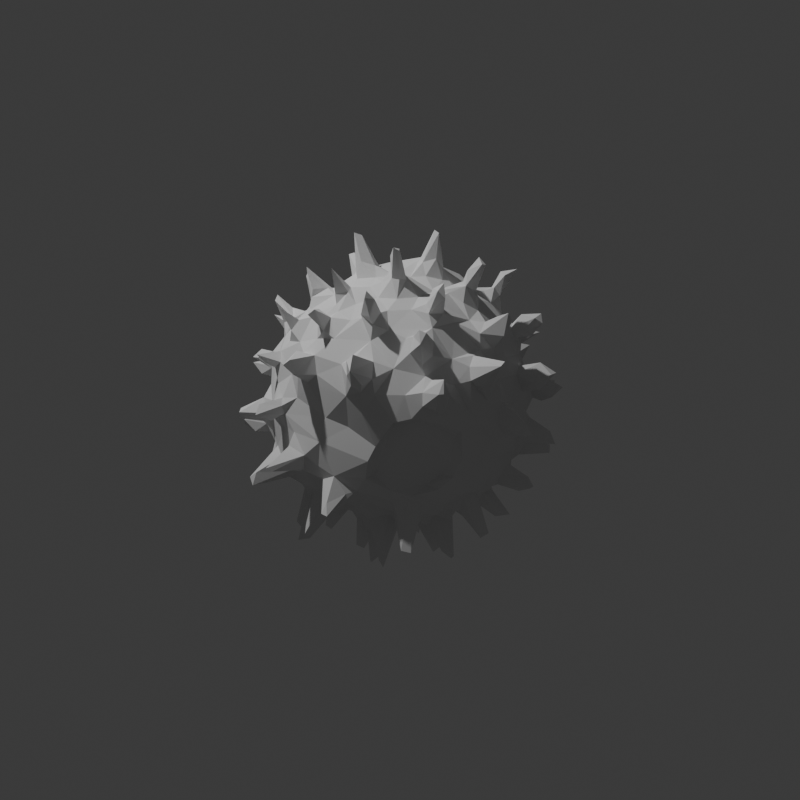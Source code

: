 # Source: finalBlenderSkript.blend  (saved by Blender 4.4.32; exported with 4.5.12 LTS)
import bpy
from mathutils import Matrix  # noqa: F401  (used for matrix-valued properties, if any)

bpy.ops.wm.read_factory_settings(use_empty=True)
scene = bpy.context.scene
scene.name = 'Scene'

# ---- collections
col_collection = bpy.data.collections.new('Collection'); scene.collection.children.link(col_collection)

# ---- world
world_world = bpy.data.worlds.new('World'); scene.world = world_world
world_world.use_nodes = True; world_world.node_tree.nodes.clear()
_N = world_world.node_tree.nodes; _L = world_world.node_tree.links
n0 = _N.new('ShaderNodeOutputWorld'); n0.name = 'World Output'; n0.location = (300, 300)
n1 = _N.new('ShaderNodeBackground'); n1.name = 'Background'; n1.location = (10, 300)
n1.inputs[0].default_value = (0.05088, 0.05088, 0.05088, 1.0)
_L.new(n1.outputs[0], n0.inputs[0])
n0.is_active_output = True
world_world.color = (0.05088, 0.05088, 0.05088)
world_world.sun_shadow_jitter_overblur = 0.0

# ---- cameras
cam_camera = bpy.data.cameras.new('Camera')
cam_camera.clip_end = 100.0
cam_camera.ortho_scale = 7.314

# ---- lights
light_light = bpy.data.lights.new('Light', 'POINT')
light_light.energy = 1000.0
light_light.shadow_soft_size = 0.1

# ---- meshes
me_21602_common_fleabane_pulicaria_dysenterica_pollen_grain_001 = bpy.data.meshes.new('21602_Common_fleabane_Pulicaria_dysenterica_pollen_grain.001')
me_21602_common_fleabane_pulicaria_dysenterica_pollen_grain_001.from_pydata([(2.965, 0.3904, -14.29), (2.581, -0.1716, -14.42), (2.097, 0.7709, -13.65), (1.545, 0.07486, -13.41), (1.543, -5.13, -13.79), (1.703, -4.347, -13.79), (2.137, -5.21, -13.55), (-2.739, 3.122, -13.35), (-3.496, 3.992, -13.72), (-3.05, 4.373, -13.83), (-3.916, -1.187, -14.03), (-4.475, -1.396, -13.52), (-4.369, -0.627, -13.5), (-3.442, -0.6139, -13.25), (3.761, 4.057, -13.11), (3.668, 5.071, -14.1), (4.036, 5.027, -13.5), (2.907, -0.5424, -11.57), (-2.174, 3.891, -12.78), (0.7037, 0.3446, -11.42), (2.76, 1.052, -11.06), (0.9766, -0.8559, -11.18), (-3.079, 0.1691, -10.95), (1.971, -1.192, -11.16), (-4.692, -7.097, -12.59), (-4.933, -5.661, -9.97), (-4.891, -6.556, -12.99), (-4.374, -1.072, -10.7), (-3.955, -5.925, -12.26), (-3.166, 3.98, -10.47), (3.423, 8.299, -12.3), (2.86, 7.839, -12.47), (2.67, 8.604, -12.49), (1.338, 1.279, -11.0), (-3.039, -1.979, -11.27), (2.454, -3.075, -10.51), (2.06, 2.796, -10.64), (-1.962, -0.9232, -11.06), (1.809, 4.152, -10.59), (2.23, 4.921, -10.05), (-0.03378, -3.695, -10.72), (-3.296, 1.957, -10.75), (1.676, 6.957, -10.28), (8.097, -2.759, -11.94), (7.808, -1.974, -12.25), (8.761, -2.393, -12.42), (2.348, -4.549, -11.0), (-1.377, 3.039, -11.0), (3.15, -9.31, -12.48), (3.715, -9.408, -12.09), (3.342, -9.794, -11.55), (-4.211, -5.259, -11.79), (-3.946, -1.849, -10.68), (4.213, 2.959, -10.2), (2.699, -9.347, -11.88), (-3.755, 3.172, -10.28), (-4.003, -0.05182, -10.75), (3.038, -7.664, -11.15), (-1.628, 4.013, -10.02), (0.9691, -2.719, -10.8), (-1.692, 1.983, -10.88), (7.436, -6.664, -11.3), (6.77, -6.473, -11.35), (7.163, -6.008, -11.86), (-3.735, 8.604, -11.57), (-4.085, 7.836, -11.56), (-4.459, 8.712, -11.19), (3.219, 5.027, -9.678), (2.491, 8.135, -7.899), (7.679, -6.136, -11.19), (-2.461, -5.401, -10.28), (4.371, 4.168, -10.04), (9.303, 1.369, -10.58), (9.21, 1.909, -11.8), (9.602, 2.031, -11.3), (0.2877, -4.726, -10.3), (-4.37, -4.267, -9.892), (3.25, 6.281, -9.25), (1.923, -5.19, -9.935), (1.725, -7.632, -10.16), (6.543, -2.995, -10.06), (3.668, -0.4069, -10.11), (-3.925, -6.574, -9.753), (6.762, -4.63, -8.878), (3.518, -6.575, -9.347), (2.804, 1.646, -10.14), (-2.806, -6.386, -9.685), (7.574, 0.6858, -9.17), (-4.522, 6.593, -8.242), (3.438, 7.594, -9.464), (-5.33, 0.3017, -9.746), (-7.599, -0.2772, -11.47), (-8.001, -0.1617, -11.34), (7.655, -1.242, -9.046), (6.77, 1.288, -9.401), (1.561, -8.244, -9.019), (-0.276, 1.281, -10.35), (2.815, 2.145, -10.3), (6.06, -1.917, -10.38), (2.936, -8.954, -9.451), (6.409, -0.6625, -9.253), (1.134, -1.809, -10.46), (-0.8202, -0.07599, -10.47), (-6.859, 0.6082, -9.13), (-2.683, -2.759, -10.16), (1.482, 6.092, -9.476), (4.838, -5.347, -9.489), (5.591, -4.828, -9.754), (2.519, -1.761, -10.06), (3.76, -8.232, -9.539), (1.412, 7.697, -9.69), (-2.596, 7.588, -8.198), (-2.981, 6.049, -9.552), (-7.935, 3.391, -10.45), (-8.496, 2.725, -10.31), (-9.392, 3.475, -10.33), (3.458, -3.682, -9.724), (-2.966, -4.204, -10.2), (-0.9389, -2.234, -10.36), (-4.218, 5.802, -8.658), (0.1621, 3.223, -10.07), (1.406, 8.117, -7.984), (-5.349, -0.7139, -9.891), (-3.622, 1.123, -10.06), (-2.503, 7.089, -9.29), (4.819, -6.371, -8.935), (8.695, 1.827, -7.677), (-1.464, -4.33, -10.01), (-2.94, 4.565, -9.446), (-7.088, 1.981, -9.425), (-4.998, -4.758, -9.284), (-6.173, -1.452, -9.427), (5.01, -2.473, -9.694), (-5.366, -2.223, -9.227), (7.291, 2.546, -9.433), (8.075, 2.824, -8.238), (5.784, -4.164, -9.299), (-3.866, -3.058, -9.72), (7.047, -5.727, -8.118), (1.315, -6.483, -9.57), (1.224, 5.218, -9.415), (4.171, 1.329, -9.516), (7.618, -2.959, -8.524), (-4.737, 2.749, -9.324), (1.866, -5.768, -9.384), (-5.099, 1.821, -9.264), (-1.465, -6.539, -9.31), (-7.149, -0.9147, -8.755), (5.015, -0.796, -9.602), (6.291, -3.605, -9.057), (-7.798, 2.181, -8.407), (0.2261, -7.105, -9.194), (-6.246, 2.991, -9.215), (0.3195, 7.523, -8.769), (-3.679, 7.638, -7.778), (5.374, 2.983, -9.081), (7.839, -1.295, -7.977), (9.209, 6.63, -9.586), (9.509, 7.284, -9.327), (9.763, 6.682, -9.158), (-6.839, 1.213, -8.731), (3.285, 5.583, -8.964), (-1.409, 6.597, -9.02), (-4.478, -6.193, -8.763), (-10.49, -3.941, -9.514), (-9.046, -3.931, -9.424), (-10.21, -4.415, -9.021), (2.4, -8.72, -8.082), (5.221, 4.591, -8.593), (6.316, -6.727, -7.95), (4.526, -7.152, -8.588), (-6.47, 3.846, -8.23), (7.007, -0.1232, -8.732), (-5.82, -3.995, -8.636), (3.885, 7.367, -8.231), (0.4334, -7.906, -8.673), (8.995, 5.955, -9.454), (8.168, 0.4122, -8.034), (-7.879, -2.509, -8.315), (-7.804, 3.142, -8.135), (4.046, -8.463, -8.07), (9.381, 6.855, -8.306), (-1.596, -7.24, -8.494), (-8.527, -2.491, -7.498), (-7.101, -2.751, -8.6), (-3.292, -7.719, -7.643), (6.713, 4.205, -8.281), (-7.245, -3.816, -8.303), (-7.585, -4.428, -7.267), (7.614, 6.582, -7.639), (0.773, -7.814, -7.952), (-7.238, 3.952, -7.625), (-0.8795, 8.615, -7.694), (8.107, 4.42, -7.861), (6.82, 5.191, -8.362), (-8.647, -3.585, -7.088), (-4.707, -6.898, -7.523), (3.973, 7.632, -7.432), (8.915, 4.686, -6.499), (6.838, 6.846, -7.415), (8.141, -2.946, -7.516), (-5.348, 5.729, -7.76), (5.998, -7.787, -6.939), (-8.339, -0.4304, -7.178), (8.033, -4.617, -7.036), (-8.063, 1.928, -7.324), (8.228, 3.45, -7.389), (2.474, -8.38, -6.906), (0.2576, 8.791, -7.351), (-8.328, 7.0, -7.893), (-8.829, 8.033, -7.627), (-6.448, 6.278, -7.264), (-2.417, -7.015, -7.131), (-9.319, 7.805, -7.481), (-7.453, 5.184, -7.367), (-4.356, -8.649, -6.71), (-9.191, 0.5258, -7.273), (-11.79, 0.8858, -7.55), (-11.14, 1.37, -7.533), (-11.69, 1.181, -7.056), (6.41, -8.43, -5.936), (8.496, 6.183, -6.181), (-5.098, 7.298, -6.695), (3.564, -9.76, -6.192), (9.861, -0.6827, -6.521), (0.9276, 7.957, -6.972), (6.427, 8.013, -6.298), (12.03, -5.276, -6.855), (11.41, -4.557, -7.476), (12.16, -4.703, -6.915), (-3.673, -8.176, -6.392), (7.543, -6.433, -6.919), (-9.607, -0.2636, -6.495), (-6.662, 6.993, -6.276), (-9.008, 1.762, -6.63), (8.971, -4.036, -6.864), (9.5, -4.976, -6.624), (4.778, -9.363, -6.065), (-9.119, -2.247, -6.082), (9.789, -3.29, -6.53), (-8.962, 7.549, -6.653), (-8.365, 3.963, -5.962), (9.88, 1.534, -6.033), (-6.774, -6.36, -5.936), (7.809, -7.505, -6.815), (9.019, -8.453, -7.074), (7.435, -8.477, -6.276), (-5.788, -7.097, -5.914), (9.857, -9.683, -6.887), (-8.662, -3.292, -6.029), (-8.181, 5.767, -5.955), (5.435, 7.399, -6.095), (-0.7503, 9.58, -6.287), (8.639, -6.02, -5.663), (9.015, -7.63, -6.058), (9.972, -9.659, -6.059), (10.65, -1.209, -6.354), (13.43, -0.6397, -7.286), (-0.03815, 8.48, -6.164), (9.983, -2.244, -5.831), (3.023, -9.057, -5.912), (13.16, -0.4226, -6.154), (13.55, -1.032, -6.566), (10.49, 0.394, -6.036), (10.28, 3.543, -5.785), (9.568, -5.351, -5.093), (-3.451, 8.856, -5.19), (-10.22, 0.3425, -5.304), (-9.851, 1.643, -5.564), (-9.974, -0.8484, -5.372), (-4.311, -9.035, -5.361), (-6.116, -8.35, -5.172), (9.372, 4.865, -5.41), (-5.489, 8.292, -4.883), (10.36, -3.202, -5.465), (-4.571, -9.259, -5.588), (-7.406, 6.96, -5.532), (8.614, -7.04, -5.191), (-0.4076, 9.862, -5.156), (10.63, -1.952, -5.074), (13.11, 4.174, -5.805), (10.7, 2.425, -5.56), (11.15, 0.4091, -4.821), (-10.33, -2.278, -5.462), (-9.784, 2.731, -4.678), (11.17, -0.6459, -3.898), (6.506, 8.644, -4.881), (13.69, 4.15, -5.521), (-9.116, -3.569, -4.878), (7.567, -8.267, -4.732), (10.6, -4.392, -4.914), (11.02, 1.716, -4.218), (2.791, -10.77, -4.183), (10.41, 4.295, -4.511), (11.09, -1.409, -4.392), (-9.466, 4.935, -4.848), (-8.71, 5.003, -5.094), (2.432, -10.28, -4.147), (-0.8775, 10.9, -4.727), (-5.623, -10.04, -4.213), (-10.26, 3.656, -4.619), (-10.49, -1.42, -3.712), (11.42, 2.475, -4.324), (-3.391, 11.2, -3.028), (9.566, 5.764, -3.364), (8.148, -7.672, -4.427), (-7.565, 7.074, -4.362), (11.41, 3.341, -3.739), (-8.326, -6.396, -4.421), (10.27, -4.425, -3.671), (-12.41, 5.351, -4.739), (-10.25, -2.897, -4.181), (-2.019, -11.11, -2.782), (2.862, 11.09, -1.551), (-10.31, -3.874, -4.147), (-12.75, -5.66, -4.451), (-12.26, -4.773, -4.459), (-9.943, -4.529, -4.111), (5.735, -9.137, -2.424), (-4.617, -10.97, -3.516), (-4.048, -9.997, -3.453), (-9.701, 5.475, -3.851), (-12.22, 5.729, -4.015), (-8.94, 6.344, -2.834), (5.493, 8.734, -3.692), (6.004, 9.092, -3.679), (-10.56, 0.6659, -3.831), (-10.64, 3.592, -3.173), (7.734, -7.995, -3.591), (3.972, -10.22, -3.123), (9.988, -5.651, -2.851), (-10.13, -5.413, -3.093), (-12.31, 5.123, -3.687), (-0.1706, 11.1, -2.859), (-7.66, -8.674, -3.573), (7.723, 7.475, -2.125), (-7.349, 8.322, -3.543), (-9.874, 5.236, -2.582), (-12.44, -5.2, -3.147), (-10.51, 2.291, -3.081), (0.6325, -10.79, -2.456), (10.96, -2.384, -2.778), (-8.01, 7.741, -3.611), (-4.449, 10.86, -2.924), (-11.14, -0.2835, -3.132), (-11.24, 1.224, -2.784), (-11.21, -3.663, -3.366), (-6.575, -9.902, -2.859), (-10.13, 10.09, -3.712), (11.32, 1.94, -2.116), (-10.16, 9.254, -3.335), (-7.074, 8.933, -2.523), (-9.216, -6.298, -2.795), (10.92, 3.146, -2.601), (-8.965, 7.741, -2.728), (-11.53, 0.6999, -3.536), (-0.1902, 12.18, -2.449), (-13.43, 1.044, -3.597), (-10.53, 4.792, -2.704), (-3.332, -11.6, -3.031), (-8.128, -9.224, -3.234), (-7.563, -10.04, -2.797), (-9.891, -11.29, -3.903), (2.256, -11.36, -2.681), (-9.824, -11.72, -3.441), (-9.917, -10.89, -2.482), (10.88, -4.996, -2.091), (-13.54, 0.7165, -2.704), (-13.39, 1.216, -2.72), (-9.923, 9.574, -2.614), (-2.98, -12.21, -1.909), (-7.894, 8.977, -1.677), (-8.715, -8.538, -1.99), (-4.36, 11.7, -2.92), (-5.7, 13.88, -2.791), (-5.057, 13.92, -2.824), (-11.69, -0.3965, -1.82), (-11.01, -3.746, -2.19), (0.5801, -11.9, -2.314), (4.752, 9.848, -1.846), (11.49, -0.8363, -1.451), (11.56, -6.282, -2.826), (-7.133, -10.06, -1.474), (-3.488, 11.88, -1.762), (12.22, -7.455, -2.182), (-5.074, 10.58, -2.634), (-8.78, -10.42, -1.327), (-10.64, -4.712, -1.764), (-5.167, 13.77, -1.835), (10.97, -4.28, -1.132), (12.4, -7.115, -1.77), (9.311, -6.706, -1.697), (-11.37, 0.9953, -1.374), (1.426, 12.22, -1.914), (5.19, 10.82, -1.733), (7.575, -8.209, -0.8741), (-11.22, -1.234, -1.093), (10.03, -6.374, -1.342), (-8.867, -7.935, -0.6324), (-11.08, -2.909, -0.5808), (9.185, 6.192, -1.375), (7.156, 9.139, -1.146), (11.48, 2.297, -1.087), (4.117, -11.11, -0.3796), (-8.72, 8.161, -1.43), (-5.467, 10.88, -1.288), (11.53, -3.098, -1.174), (-1.486, -12.48, -1.701), (-1.055, 12.19, -1.076), (-9.136, 6.851, -0.972), (2.813, -11.89, -0.143), (11.98, -2.232, -1.803), (-10.32, 4.221, -0.4243), (-2.454, -13.48, -1.988), (-0.5192, -12.33, -0.6373), (1.904, 12.67, -1.148), (-2.313, -15.59, -1.154), (-3.033, -14.61, -1.114), (14.02, -2.802, -1.027), (13.84, -3.378, -1.566), (12.14, -1.796, -1.093), (11.05, -5.342, -1.08), (11.78, 1.263, -1.411), (3.924, 11.53, -1.416), (-5.061, 11.23, -0.3278), (6.349, -9.423, -0.4365), (-3.373, -12.38, -0.5409), (12.59, 1.917, -1.685), (14.12, 2.635, -1.186), (13.55, 1.847, -1.223), (-10.12, -5.588, -0.7372), (-6.881, 9.607, -0.0825), (-8.088, -9.383, -0.6943), (-5.654, 10.5, -0.2105), (10.38, -5.947, -0.6092), (-11.22, -0.06498, 0.1597), (-2.61, 12.0, 0.01805), (-4.089, 11.76, -0.1217), (-1.365, -13.0, -0.506), (-4.229, -11.49, -0.3003), (8.288, 8.433, 0.3944), (13.74, -3.283, -0.6686), (3.331, 12.35, -0.4423), (-6.445, -10.32, -0.009741), (11.97, 0.8904, -0.006794), (11.78, 2.49, -0.4146), (13.67, 2.217, -0.3041), (11.68, -0.699, 0.0353), (1.212, 12.87, 0.4559), (-9.45, -7.469, -0.05433), (10.76, 3.487, 0.2616), (-11.09, 2.942, 0.1992), (-2.252, -15.7, -0.3633), (4.433, 11.4, 0.4476), (2.87, 13.77, -0.6965), (1.807, 13.32, -0.7252), (-5.083, -11.33, 1.452), (11.73, -3.17, -0.3196), (-2.876, -14.55, 0.01824), (3.054, 15.66, 0.5301), (9.182, -6.667, 0.754), (6.538, 10.18, 0.4879), (11.91, -2.385, 0.2814), (11.63, 2.203, 0.2615), (7.477, 9.664, 0.6785), (-11.67, -2.058, 0.01979), (3.338, 15.31, 0.4969), (2.179, 14.83, 0.6122), (-12.12, -2.895, -0.05452), (-13.4, -2.679, -0.1424), (-1.943, -12.35, 0.5146), (-10.39, -6.372, 0.7396), (-9.96, 6.573, 0.2467), (-0.8463, 12.47, 1.609), (11.06, -3.036, 1.451), (4.075, -11.67, 0.473), (3.404, 12.49, 0.6456), (-9.46, 7.053, 1.248), (4.322, -12.9, 0.2291), (3.602, -13.26, 0.06621), (-11.03, -7.65, 0.08366), (2.798, -12.42, 0.567), (-6.263, -11.0, 0.8508), (7.67, -8.524, 1.532), (6.237, -9.919, 1.256), (-10.54, -4.555, 2.118), (-10.49, 4.667, 1.22), (-1.354, -12.12, 1.076), (10.35, 5.154, 1.493), (-13.79, -3.392, 0.5813), (4.428, -14.48, 0.7188), (-11.38, -3.339, 1.189), (-13.9, -2.71, 0.7846), (-11.72, -1.821, 1.229), (-9.192, -7.719, 1.232), (-4.127, 11.09, 1.794), (-10.73, 6.784, -0.04327), (-11.25, 7.646, 0.2747), (-7.929, 8.612, 0.9982), (-12.33, 7.724, 1.145), (-6.915, 10.12, 0.7647), (0.4314, 12.1, 1.269), (1.102, -11.91, 1.752), (2.659, -12.1, 1.668), (-12.01, -8.785, 1.144), (-6.55, -10.76, 1.43), (-12.62, 2.925, 0.3882), (-11.09, 3.598, 1.092), (11.46, 0.4314, 1.453), (-1.555, 12.88, 1.106), (-3.486, -11.43, 1.206), (-11.61, 2.189, 1.295), (-10.34, 5.718, 1.34), (10.93, 2.563, 2.226), (-11.17, 1.232, 2.131), (5.014, -10.63, 2.104), (-13.71, 3.433, 1.04), (-2.754, 12.44, 1.472), (-11.86, 8.023, 1.294), (4.008, -14.71, 1.358), (-7.671, 9.407, 1.751), (3.066, 15.7, 1.655), (4.255, -11.53, 1.465), (5.088, 10.65, 2.569), (4.532, -14.54, 1.596), (-7.128, -9.455, 1.74), (8.293, 9.582, 1.212), (6.916, 10.65, 1.749), (7.976, 11.08, 1.22), (10.95, 4.303, 2.537), (-8.02, 11.03, 0.894), (-14.12, 3.471, 1.807), (-10.1, -6.386, 2.075), (-2.333, 13.57, 1.436), (-11.39, -2.624, 2.041), (9.942, 6.081, 2.134), (-7.195, 11.15, 1.458), (8.512, 9.222, 1.992), (-11.06, -7.664, 2.197), (-6.248, 10.23, 2.196), (-0.7721, -12.53, 1.519), (1.693, 12.61, 1.349), (9.525, 12.55, 2.262), (2.803, 11.75, 1.962), (-8.397, 12.31, 2.15), (-6.7, -12.89, 2.031), (-11.11, 3.509, 1.985), (-11.2, -1.416, 2.627), (-10.83, -8.242, 1.977), (-11.36, 2.462, 2.274), (9.846, -5.443, 3.624), (9.771, -6.346, 3.112), (2.438, 12.23, 1.658), (7.437, -9.394, 2.309), (11.02, -1.807, 2.928), (-2.097, 15.22, 2.723), (-9.455, 6.024, 3.029), (-9.386, -7.437, 2.285), (-9.055, 11.99, 2.325), (-3.945, -10.97, 3.175), (-11.12, 7.077, 1.922), (-2.79, 11.88, 3.096), (10.75, -3.814, 2.84), (7.203, -10.66, 1.58), (6.083, -10.38, 2.333), (3.162, -11.59, 2.413), (-9.729, 6.478, 2.264), (8.457, 7.842, 2.954), (-0.8682, 12.24, 2.743), (8.273, -11.84, 1.992), (-1.858, -12.12, 2.602), (-5.195, -11.14, 2.952), (-7.266, -12.82, 2.992), (12.2, 5.323, 2.58), (12.07, 6.505, 2.092), (-6.652, -13.27, 3.196), (-2.48, 15.15, 3.096), (7.837, -11.89, 2.517), (0.1294, -12.23, 2.802), (11.38, 0.8245, 3.288), (12.89, 6.329, 2.874), (0.358, 11.57, 3.366), (9.293, -7.172, 2.124), (8.381, -7.708, 3.371), (-0.9906, -14.17, 2.457), (-6.291, -10.48, 2.954), (11.66, 0.1713, 2.845), (6.609, 10.17, 3.103), (-8.028, -8.314, 2.998), (-7.31, 9.161, 2.86), (-10.28, -4.503, 3.535), (-7.918, 11.37, 3.187), (-6.655, 9.91, 2.925), (-5.265, 10.09, 3.648), (7.887, 9.047, 3.382), (10.52, -7.794, 2.446), (10.12, -8.344, 3.01), (-11.32, -0.7679, 3.864), (-0.731, -14.75, 3.923), (7.604, -10.75, 3.154), (-6.381, -9.769, 3.565), (3.126, 11.88, 2.878), (3.959, 11.3, 3.793), (9.238, 11.08, 3.168), (-10.9, 0.9056, 3.35), (7.14, -9.244, 3.396), (-10.12, 4.013, 3.753), (10.07, 5.927, 3.711), (-9.603, -5.986, 3.422), (8.863, 11.47, 3.61), (0.9531, -11.32, 4.474), (11.13, -8.543, 3.521), (6.186, -9.897, 3.406), (3.251, -10.97, 3.611), (12.42, 6.589, 3.28), (-7.621, 8.329, 3.911), (8.946, -7.4, 3.743), (11.24, 0.4541, 4.255), (-1.279, -14.6, 3.815), (12.46, -0.06431, 3.219), (13.4, 0.4851, 3.91), (10.57, -4.424, 3.176), (4.273, -9.84, 5.506), (10.58, 4.55, 4.014), (2.228, 11.9, 3.576), (-1.444, 11.78, 3.666), (-6.38, -11.72, 3.503), (10.27, 2.694, 4.936), (-8.113, -6.73, 5.746), (-3.286, -10.66, 4.27), (12.26, -4.623, 3.873), (-1.604, -11.98, 3.782), (-1.819, -11.2, 4.468), (11.13, -0.5197, 4.008), (-2.376, 11.19, 4.187), (11.47, 5.463, 4.068), (-11.33, 0.3124, 4.088), (10.78, -3.395, 4.358), (12.05, -3.928, 3.802), (4.109, 13.64, 4.398), (-0.4692, -11.62, 4.175), (9.401, -6.543, 3.875), (-3.638, 11.1, 4.345), (6.385, 9.007, 4.816), (-12.58, -0.03629, 3.739), (-10.8, -0.8622, 4.713), (-8.672, 6.3, 4.522), (10.45, -4.44, 4.272), (-7.851, -8.515, 4.123), (-7.201, -9.721, 4.183), (6.403, -9.097, 4.563), (3.932, 10.44, 5.012), (-1.065, -13.12, 4.314), (8.745, -6.238, 5.08), (1.923, 11.4, 4.785), (-5.311, -9.519, 5.152), (-9.627, -5.996, 4.796), (8.636, 6.618, 5.067), (-10.43, -5.316, 4.545), (11.61, -4.121, 4.591), (10.61, 1.009, 5.074), (-9.669, 1.812, 5.348), (-7.755, -8.233, 4.989), (3.626, 13.7, 5.275), (3.12, -11.11, 5.066), (-10.99, -0.2637, 4.763), (-12.24, -0.7782, 5.024), (-8.413, -10.27, 4.98), (-13.44, -0.0002899, 5.211), (9.606, 5.255, 5.114), (-9.855, -2.834, 5.898), (-10.12, 4.237, 5.11), (5.024, 9.531, 5.669), (-7.994, 7.956, 5.429), (-4.731, 9.455, 5.902), (-7.291, 8.583, 5.455), (1.684, 10.63, 5.893), (-9.917, 3.665, 5.69), (-6.836, 8.364, 6.209), (-4.244, 10.7, 5.707), (-11.0, -5.801, 4.729), (-3.569, -10.39, 5.49), (9.856, -2.998, 5.644), (3.587, 11.1, 5.12), (4.075, 13.35, 5.506), (1.882, -11.39, 5.285), (-8.15, -10.62, 5.581), (-0.635, 10.2, 6.42), (-11.7, -0.2609, 5.505), (-2.435, 11.02, 5.497), (-3.894, 12.4, 5.25), (-9.472, -5.856, 5.5), (-4.522, 12.67, 6.433), (-2.73, -11.18, 5.467), (10.07, -1.833, 5.731), (6.665, -8.302, 5.969), (-6.592, -9.385, 5.371), (-9.504, -4.824, 5.958), (3.045, -12.78, 5.676), (-11.71, -6.457, 5.896), (-8.193, 6.038, 6.374), (5.648, -9.234, 5.589), (2.446, 11.0, 5.457), (-8.246, -10.16, 6.056), (6.427, -9.353, 5.825), (6.711, 8.0, 6.733), (-10.48, -5.313, 5.841), (-4.234, -9.133, 6.74), (-1.774, -10.98, 6.064), (9.367, 6.123, 5.751), (-9.549, 4.32, 6.0), (6.307, 9.278, 6.117), (-8.86, 0.5672, 6.779), (-10.99, 4.818, 5.938), (-8.447, 8.949, 5.517), (10.77, 1.88, 5.952), (-11.93, 4.398, 6.166), (-9.56, -1.575, 6.791), (9.494, 5.122, 6.447), (-0.08321, -10.17, 6.604), (3.494, -13.26, 6.68), (1.683, -10.7, 6.179), (8.643, 5.878, 6.84), (-3.974, 13.03, 7.082), (9.123, 4.046, 6.632), (-10.3, -5.849, 6.118), (2.892, -10.45, 6.35), (-8.959, 9.94, 6.563), (-3.356, -10.38, 6.435), (7.34, 7.02, 6.583), (6.947, 8.281, 6.948), (8.674, -3.77, 7.005), (-7.226, -8.57, 5.674), (-10.7, 3.848, 6.357), (-6.586, -7.72, 6.794), (8.771, -6.066, 6.415), (10.13, 1.163, 6.778), (7.976, -6.558, 6.156), (-8.717, 8.517, 7.182), (-8.287, 9.803, 6.998), (-2.028, 9.903, 6.651), (2.709, -13.26, 6.857), (9.239, 2.947, 7.067), (10.2, 2.3, 6.815), (9.926, -2.771, 6.911), (-8.872, -4.231, 7.118), (-3.443, 10.3, 6.371), (10.88, 6.584, 6.946), (-8.666, 1.806, 6.472), (7.089, -9.755, 6.869), (-10.18, 4.365, 6.555), (-7.471, 7.383, 6.658), (-3.932, 11.18, 6.914), (4.786, 8.628, 7.317), (5.482, 8.993, 7.135), (3.032, -9.566, 6.927), (-3.128, -12.8, 7.002), (5.58, -8.905, 6.459), (9.289, -3.249, 7.002), (8.551, -0.8513, 7.804), (-7.764, 3.155, 7.916), (6.934, -6.529, 7.113), (0.6436, 10.57, 7.066), (-2.887, 10.96, 6.438), (-3.293, 8.997, 7.55), (10.33, 6.628, 7.392), (6.841, 9.964, 6.665), (-7.649, 4.754, 7.73), (2.888, 9.165, 7.411), (2.841, -11.9, 7.273), (1.891, 10.37, 7.051), (-7.816, 0.8619, 6.713), (-7.772, 2.027, 6.773), (-6.322, 7.696, 7.033), (-4.666, -8.204, 7.798), (9.52, -1.391, 7.19), (5.975, -8.469, 6.703), (-2.104, -10.3, 7.089), (5.122, -8.252, 7.37), (11.83, 2.026, 7.801), (-2.241, -11.91, 7.081), (10.71, 6.155, 7.449), (6.575, 10.33, 8.053), (8.307, -6.453, 7.138), (-8.634, -0.9603, 7.917), (-9.396, -3.8, 8.122), (-9.731, -2.574, 7.831), (-7.624, 8.661, 7.379), (7.907, 5.565, 7.359), (-7.078, 6.168, 7.671), (-8.999, 9.651, 7.42), (9.607, 5.619, 7.534), (-6.618, -6.032, 8.134), (-6.488, 1.776, 8.073), (-6.463, -7.667, 7.899), (8.673, -5.275, 6.943), (7.524, 10.54, 8.098), (7.838, 4.993, 8.013), (-2.929, -12.01, 7.924), (1.313, 12.27, 8.124), (0.6763, -8.801, 8.276), (5.967, 8.077, 7.39), (9.682, -6.606, 7.864), (-1.418, -9.477, 7.789), (9.138, -2.815, 8.26), (-6.871, -0.1436, 8.644), (6.911, -5.152, 7.915), (-2.349, -8.699, 8.318), (7.355, 3.256, 8.974), (8.877, 0.8651, 7.706), (6.55, 6.147, 7.977), (1.889, 9.917, 7.856), (4.025, -8.99, 8.219), (8.172, -5.471, 7.486), (1.876, 12.08, 8.741), (-4.194, 7.533, 8.593), (8.029, -2.844, 7.962), (-5.889, -8.246, 8.278), (6.367, 9.01, 8.425), (-1.914, 9.024, 8.154), (-8.969, -2.8, 8.632), (-5.746, 6.665, 8.459), (3.677, 8.054, 8.363), (10.83, -2.596, 8.801), (4.549, -6.247, 9.081), (1.209, 9.639, 8.19), (6.972, 5.469, 9.022), (1.592, -7.99, 8.698), (0.7473, 11.04, 8.697), (4.823, 6.749, 8.502), (7.73, -0.05589, 9.14), (-0.8522, 8.252, 8.959), (8.635, 0.9407, 8.916), (-11.17, -3.638, 9.481), (-10.41, -2.662, 8.683), (7.224, -1.595, 8.492), (7.262, 10.29, 8.697), (-7.6, -3.877, 8.529), (4.716, -8.202, 8.631), (-6.418, -1.1, 9.669), (7.933, 4.966, 8.856), (-2.162, 8.965, 9.557), (1.768, 8.104, 8.567), (-6.561, 2.07, 8.726), (10.48, -2.986, 9.371), (-6.526, -3.986, 9.21), (-5.249, -7.994, 8.619), (1.577, 10.57, 9.08), (-6.795, 6.35, 9.141), (6.499, -5.113, 8.59), (-6.521, 5.36, 9.935), (-2.511, -7.529, 9.111), (-6.364, -7.109, 8.856), (6.693, -3.776, 9.237), (-1.65, -9.065, 9.458), (-0.8688, -9.331, 9.417), (-3.234, 8.705, 9.161), (-4.745, -6.996, 8.996), (3.486, -8.756, 9.064), (7.443, 1.768, 9.668), (-10.21, -3.828, 9.779), (1.221, 11.84, 9.41), (2.6, 7.507, 10.06), (-0.3979, -8.765, 9.906), (-7.07, 5.537, 9.633), (4.419, -7.924, 9.358), (4.991, -9.498, 10.31), (0.07295, 7.518, 9.141), (-7.428, -2.129, 9.009), (6.493, 4.783, 9.502), (4.958, 5.233, 9.557), (3.875, 7.408, 10.11), (-3.987, 6.442, 9.436), (3.325, 7.754, 10.03), (-6.265, 6.32, 9.838), (-5.399, 5.938, 9.532), (6.075, -3.085, 9.64), (-5.594, -6.833, 9.171), (-5.376, -5.944, 9.478), (8.649, 1.279, 9.564), (-10.07, -3.085, 9.847), (-7.239, -9.289, 10.54), (-4.143, -6.344, 9.338), (6.945, -0.1301, 9.413), (3.558, -7.908, 9.391), (-2.909, 8.129, 10.19), (5.233, -2.759, 9.938), (5.374, -4.944, 10.07), (4.478, -9.791, 10.41), (7.434, 4.159, 9.504), (0.2014, -7.007, 9.822), (-6.0, 3.954, 9.742), (2.707, -6.896, 9.333), (-1.948, -6.559, 9.772), (-5.776, 1.136, 10.15), (6.664, 0.9404, 9.677), (6.015, 3.57, 9.541), (4.2, 6.038, 9.938), (-5.813, -2.506, 10.6), (4.666, -1.282, 9.89), (2.348, 6.853, 10.45), (-5.428, 2.444, 10.13), (-5.861, -4.66, 10.13), (-5.823, -0.2026, 9.68), (8.512, 5.622, 10.92), (7.165, -4.915, 11.34), (-1.44, -8.344, 10.39), (-6.539, -8.341, 10.73), (-3.314, 8.727, 11.07), (1.47, -6.676, 10.2), (2.817, -5.214, 10.74), (-1.125, -10.4, 11.78), (-4.608, 5.256, 9.84), (-2.062, 6.523, 9.84), (4.212, -4.33, 10.14), (-2.206, 8.347, 10.0), (5.372, 3.379, 10.39), (-2.982, 10.31, 11.26), (-5.219, -1.64, 9.721), (4.166, 4.681, 10.43), (4.367, -9.288, 10.75), (-4.625, 2.625, 9.843), (-1.229, 6.388, 10.27), (0.2158, 6.148, 10.56), (-3.501, -5.853, 10.71), (3.32, 7.186, 11.62), (1.433, 5.692, 10.46), (4.996, 2.18, 11.01), (-1.634, 5.79, 11.25), (8.945, 0.5775, 11.27), (2.615, 4.978, 10.65), (-2.302, 9.0, 10.86), (-3.45, 10.13, 11.25), (-5.04, -6.241, 11.16), (-5.589, -5.741, 11.28), (5.626, -3.885, 10.44), (-4.376, -2.859, 10.26), (0.1402, 2.301, 11.33), (-6.965, 6.183, 11.26), (6.977, -4.647, 12.0), (-4.047, 3.933, 11.14), (4.053, -1.12, 9.781), (2.851, -0.7849, 10.27), (2.812, 6.344, 10.73), (9.175, 1.207, 11.46), (-6.938, 7.001, 10.85), (-1.613, -9.376, 11.28), (2.392, -0.5454, 10.77), (-8.007, 7.235, 11.41), (3.022, -3.197, 11.04), (-4.4, -6.133, 11.64), (-1.019, -5.572, 10.93), (0.4762, -6.207, 11.26), (-2.955, 3.684, 10.8), (2.255, -5.843, 11.31), (-0.08848, -1.041, 11.09), (4.102, 2.199, 11.74), (3.774, 8.696, 12.22), (4.086, 7.582, 11.89), (3.953, 3.933, 11.53), (-0.8611, -9.334, 11.55), (1.692, 1.449, 12.14), (5.149, 3.717, 11.84), (-2.038, -3.458, 10.95), (-2.785, -4.033, 11.37), (0.262, 5.655, 11.8), (-4.946, -4.498, 11.35), (-3.415, -4.998, 11.12), (-0.6393, 6.427, 12.06), (0.07841, 4.691, 12.17), (4.271, 8.654, 12.46), (5.61, 3.265, 14.33), (-1.817, 4.669, 11.68), (-1.201, -4.125, 11.92), (1.786, -4.265, 11.68), (-0.2057, -3.228, 11.92), (-0.3741, -2.825, 10.92), (-1.293, 3.715, 11.87), (2.154, -7.13, 13.86), (1.518, -7.074, 13.59), (-3.04, 9.676, 11.93), (0.4509, -0.1497, 11.57), (0.7824, -0.5074, 11.18), (3.479, 8.117, 12.47), (0.4113, -1.117, 11.71), (1.601, -2.494, 11.66), (-4.357, -5.218, 11.78), (3.175, 2.915, 11.64), (0.2916, -5.427, 11.58), (2.056, -5.38, 12.21), (3.13, 1.936, 11.73), (0.8315, 1.661, 12.01), (0.9473, -4.823, 11.9), (-5.637, -5.854, 12.81), (4.938, 3.403, 14.12), (-6.009, -6.856, 13.27), (-0.8705, 6.556, 14.13), (-0.8485, 4.87, 12.5), (-5.365, -6.866, 13.47), (1.775, -6.655, 13.98), (-0.5115, 7.225, 14.12), (-0.3178, 6.771, 14.42)], [], [(0, 1, 2), (2, 1, 3), (4, 5, 6), (7, 8, 9), (10, 11, 12), (12, 13, 10), (14, 15, 16), (1, 0, 17), (18, 7, 9), (2, 3, 19), (20, 0, 2), (1, 21, 3), (13, 12, 22), (21, 1, 23), (1, 17, 23), (24, 25, 26), (12, 11, 27), (24, 26, 28), (8, 29, 9), (30, 31, 32), (33, 2, 19), (11, 10, 34), (6, 5, 35), (14, 36, 15), (10, 13, 37), (38, 39, 15), (4, 40, 5), (41, 8, 7), (32, 31, 42), (13, 22, 37), (43, 44, 45), (36, 38, 15), (35, 46, 6), (7, 18, 47), (48, 49, 50), (28, 26, 51), (27, 11, 52), (16, 53, 14), (11, 34, 52), (54, 48, 50), (8, 55, 29), (22, 12, 56), (48, 57, 49), (19, 3, 21), (2, 33, 20), (0, 20, 17), (18, 9, 58), (8, 41, 55), (10, 37, 34), (35, 5, 59), (59, 5, 40), (60, 7, 47), (61, 62, 63), (64, 65, 66), (27, 56, 12), (16, 15, 67), (30, 32, 68), (63, 69, 61), (28, 70, 24), (71, 16, 67), (72, 73, 74), (40, 4, 75), (26, 76, 51), (77, 31, 30), (18, 58, 47), (70, 28, 51), (4, 6, 78), (60, 41, 7), (79, 57, 48), (43, 80, 44), (17, 81, 23), (78, 6, 46), (25, 24, 82), (54, 79, 48), (26, 25, 76), (71, 53, 16), (83, 69, 63), (57, 84, 49), (20, 33, 85), (24, 70, 86), (73, 72, 87), (88, 66, 65), (89, 30, 68), (90, 91, 92), (45, 44, 93), (73, 87, 94), (77, 30, 89), (54, 50, 95), (78, 75, 4), (21, 96, 19), (97, 36, 14), (19, 96, 33), (98, 44, 80), (97, 14, 53), (95, 50, 99), (100, 44, 98), (21, 101, 102), (90, 92, 103), (34, 37, 104), (42, 31, 105), (21, 23, 101), (77, 105, 31), (86, 82, 24), (106, 63, 62), (63, 107, 83), (23, 81, 108), (106, 107, 63), (50, 49, 109), (9, 29, 58), (42, 110, 32), (22, 102, 37), (66, 111, 64), (20, 81, 17), (79, 54, 95), (93, 44, 100), (101, 23, 108), (64, 112, 65), (113, 114, 115), (21, 102, 96), (46, 35, 116), (70, 51, 117), (118, 37, 102), (96, 60, 47), (119, 88, 65), (96, 47, 120), (40, 118, 59), (85, 33, 97), (32, 110, 121), (122, 91, 90), (51, 76, 117), (22, 56, 123), (118, 104, 37), (33, 96, 97), (123, 41, 102), (64, 124, 112), (60, 102, 41), (125, 62, 61), (102, 22, 123), (101, 118, 102), (96, 102, 60), (59, 118, 101), (52, 34, 104), (36, 120, 38), (49, 84, 109), (72, 74, 126), (50, 109, 99), (123, 56, 27), (119, 65, 112), (35, 59, 101), (39, 67, 15), (78, 46, 116), (120, 47, 58), (78, 127, 75), (128, 58, 29), (113, 129, 114), (104, 118, 75), (76, 25, 130), (108, 35, 101), (75, 118, 40), (70, 117, 127), (97, 96, 120), (97, 120, 36), (91, 131, 92), (80, 132, 98), (125, 106, 62), (85, 81, 20), (27, 133, 122), (134, 135, 73), (74, 73, 135), (83, 107, 136), (85, 97, 53), (122, 90, 27), (91, 122, 131), (27, 52, 137), (116, 35, 108), (61, 69, 138), (75, 127, 104), (79, 139, 57), (27, 90, 123), (38, 120, 39), (94, 134, 73), (52, 104, 137), (117, 137, 127), (39, 120, 140), (58, 140, 120), (141, 85, 53), (43, 142, 80), (104, 127, 137), (123, 143, 41), (78, 116, 144), (55, 41, 143), (90, 145, 123), (76, 137, 117), (29, 55, 128), (139, 84, 57), (70, 127, 146), (103, 92, 147), (98, 148, 100), (133, 131, 122), (81, 85, 141), (132, 80, 149), (148, 98, 132), (148, 116, 108), (148, 108, 81), (43, 45, 142), (137, 76, 130), (114, 150, 115), (139, 79, 151), (113, 152, 129), (107, 106, 136), (132, 116, 148), (78, 144, 127), (137, 133, 27), (110, 105, 153), (42, 105, 110), (144, 146, 127), (148, 81, 141), (66, 154, 111), (141, 53, 155), (124, 64, 111), (141, 100, 148), (132, 136, 116), (70, 146, 86), (145, 143, 123), (45, 93, 156), (157, 158, 159), (103, 160, 90), (160, 145, 90), (116, 136, 106), (67, 39, 161), (162, 58, 128), (162, 140, 58), (25, 82, 163), (142, 45, 156), (125, 144, 116), (106, 125, 116), (161, 39, 140), (164, 165, 166), (95, 99, 167), (71, 67, 168), (92, 131, 147), (144, 139, 151), (105, 77, 140), (140, 162, 105), (125, 61, 169), (53, 71, 168), (155, 53, 168), (144, 151, 146), (32, 121, 68), (134, 94, 155), (79, 95, 151), (114, 129, 150), (132, 149, 136), (141, 155, 94), (162, 128, 112), (170, 109, 84), (113, 115, 171), (69, 83, 138), (84, 139, 144), (94, 100, 141), (162, 112, 124), (93, 100, 172), (125, 84, 144), (55, 143, 128), (137, 130, 173), (152, 113, 171), (129, 152, 145), (154, 66, 88), (89, 174, 77), (175, 146, 151), (159, 176, 157), (140, 77, 161), (172, 100, 94), (168, 67, 161), (87, 172, 94), (121, 110, 153), (162, 153, 105), (129, 145, 160), (133, 137, 173), (61, 138, 169), (177, 87, 72), (164, 178, 165), (149, 80, 142), (82, 86, 163), (171, 115, 179), (99, 109, 180), (119, 112, 128), (145, 152, 143), (159, 158, 181), (95, 175, 151), (84, 125, 170), (86, 146, 182), (183, 178, 164), (133, 184, 131), (178, 184, 165), (157, 176, 158), (87, 177, 172), (179, 115, 150), (133, 173, 184), (171, 143, 152), (182, 185, 86), (182, 146, 175), (186, 155, 168), (134, 155, 135), (130, 25, 163), (95, 167, 175), (155, 186, 135), (143, 171, 128), (177, 72, 126), (149, 83, 136), (74, 135, 126), (161, 77, 168), (187, 184, 173), (128, 171, 119), (165, 187, 188), (129, 160, 150), (162, 124, 111), (184, 187, 165), (173, 130, 163), (165, 188, 166), (180, 167, 99), (131, 184, 147), (170, 180, 109), (158, 176, 189), (182, 175, 190), (191, 171, 179), (192, 153, 162), (172, 156, 93), (193, 194, 176), (89, 68, 174), (164, 166, 195), (160, 103, 147), (168, 77, 174), (163, 86, 196), (168, 194, 186), (194, 193, 186), (197, 174, 68), (176, 159, 198), (168, 174, 199), (149, 142, 200), (168, 199, 194), (173, 163, 196), (185, 196, 86), (201, 88, 119), (176, 194, 199), (177, 156, 172), (192, 121, 153), (125, 202, 170), (195, 166, 188), (178, 203, 184), (200, 204, 149), (181, 158, 189), (171, 201, 119), (150, 160, 205), (191, 201, 171), (203, 147, 184), (199, 189, 176), (83, 149, 204), (173, 188, 187), (142, 156, 200), (183, 164, 195), (180, 170, 202), (135, 186, 206), (147, 203, 160), (192, 162, 111), (202, 125, 169), (190, 175, 207), (207, 175, 167), (121, 192, 208), (203, 205, 160), (179, 150, 191), (206, 186, 193), (176, 198, 193), (209, 210, 211), (135, 206, 126), (83, 204, 138), (185, 182, 212), (210, 209, 213), (191, 214, 201), (185, 215, 196), (216, 217, 218), (173, 196, 188), (182, 190, 212), (218, 217, 219), (201, 214, 211), (202, 220, 180), (198, 181, 221), (159, 181, 198), (211, 214, 209), (68, 121, 208), (209, 214, 213), (201, 222, 88), (181, 189, 221), (180, 223, 167), (205, 191, 150), (177, 224, 156), (126, 224, 177), (68, 225, 197), (174, 226, 199), (201, 211, 222), (227, 228, 229), (215, 185, 230), (169, 138, 231), (183, 203, 178), (231, 202, 169), (68, 208, 225), (154, 192, 111), (217, 216, 232), (210, 233, 211), (230, 185, 212), (216, 218, 234), (235, 228, 236), (236, 228, 227), (138, 204, 231), (223, 180, 237), (238, 203, 183), (203, 216, 205), (237, 180, 220), (197, 226, 174), (88, 222, 154), (228, 235, 239), (210, 213, 240), (191, 241, 214), (203, 232, 216), (205, 216, 234), (126, 206, 242), (190, 207, 212), (206, 193, 198), (188, 196, 243), (244, 245, 246), (242, 224, 126), (235, 204, 200), (196, 247, 243), (248, 246, 245), (235, 200, 239), (229, 228, 239), (188, 249, 195), (236, 204, 235), (198, 242, 206), (240, 233, 210), (183, 195, 238), (223, 207, 167), (214, 250, 213), (226, 197, 251), (231, 244, 202), (192, 154, 252), (219, 234, 218), (192, 252, 208), (231, 204, 253), (208, 252, 225), (248, 245, 254), (189, 199, 221), (225, 251, 197), (213, 250, 240), (248, 254, 255), (202, 244, 246), (256, 224, 257), (252, 258, 225), (244, 254, 245), (202, 246, 220), (239, 200, 259), (195, 249, 238), (207, 223, 260), (257, 261, 262), (263, 224, 242), (236, 253, 204), (242, 198, 264), (191, 205, 241), (236, 227, 265), (224, 263, 257), (211, 233, 222), (200, 156, 259), (254, 244, 253), (262, 256, 257), (231, 253, 244), (224, 259, 156), (252, 154, 266), (217, 267, 219), (249, 188, 243), (256, 259, 224), (234, 219, 268), (238, 269, 203), (270, 215, 230), (250, 214, 241), (246, 248, 255), (232, 203, 269), (241, 205, 234), (215, 271, 196), (264, 198, 272), (198, 221, 272), (154, 222, 273), (217, 232, 267), (226, 221, 199), (229, 239, 274), (257, 263, 261), (215, 270, 275), (233, 240, 276), (271, 247, 196), (258, 251, 225), (212, 207, 230), (274, 239, 259), (253, 277, 254), (258, 252, 278), (262, 279, 256), (219, 267, 268), (280, 281, 264), (250, 276, 240), (267, 232, 269), (281, 242, 264), (266, 154, 273), (261, 263, 282), (259, 256, 279), (269, 238, 283), (265, 253, 236), (284, 234, 268), (261, 285, 262), (286, 221, 226), (281, 280, 287), (238, 249, 288), (289, 246, 255), (234, 284, 241), (290, 227, 229), (282, 263, 291), (222, 233, 273), (291, 263, 242), (223, 237, 292), (280, 264, 293), (272, 293, 264), (243, 288, 249), (274, 290, 229), (247, 271, 243), (286, 226, 251), (283, 238, 288), (294, 262, 285), (241, 295, 296), (260, 223, 297), (241, 296, 250), (273, 233, 276), (265, 227, 290), (252, 298, 278), (279, 262, 294), (255, 254, 277), (215, 299, 271), (220, 246, 289), (259, 279, 274), (300, 295, 241), (242, 281, 291), (283, 301, 269), (302, 281, 287), (303, 298, 252), (272, 221, 304), (284, 300, 241), (293, 287, 280), (277, 305, 255), (303, 252, 266), (306, 276, 250), (286, 304, 221), (287, 307, 302), (288, 243, 308), (284, 268, 267), (291, 281, 302), (276, 306, 273), (261, 282, 285), (289, 255, 305), (290, 274, 309), (310, 295, 300), (283, 288, 311), (220, 289, 237), (230, 207, 312), (251, 258, 313), (260, 312, 207), (299, 215, 275), (250, 296, 306), (243, 271, 308), (253, 265, 277), (288, 314, 311), (315, 316, 317), (318, 237, 289), (287, 293, 307), (277, 265, 305), (270, 319, 275), (270, 230, 320), (296, 295, 321), (295, 310, 322), (319, 270, 320), (306, 296, 323), (251, 324, 286), (286, 324, 325), (309, 274, 279), (326, 267, 269), (284, 267, 326), (265, 290, 309), (269, 301, 326), (317, 288, 308), (297, 223, 292), (310, 300, 327), (289, 305, 328), (301, 283, 311), (317, 314, 288), (292, 237, 329), (314, 317, 316), (273, 303, 266), (299, 275, 319), (313, 258, 278), (305, 265, 330), (321, 295, 322), (315, 317, 331), (327, 332, 310), (278, 298, 333), (271, 299, 334), (322, 310, 332), (293, 272, 304), (271, 334, 308), (304, 286, 335), (336, 273, 306), (321, 322, 337), (316, 315, 338), (284, 326, 339), (297, 340, 260), (279, 341, 309), (279, 294, 341), (342, 336, 306), (327, 300, 284), (318, 289, 328), (273, 343, 303), (330, 265, 309), (273, 336, 343), (331, 317, 308), (323, 296, 321), (339, 327, 284), (326, 301, 344), (345, 339, 326), (314, 316, 346), (334, 299, 347), (314, 346, 311), (336, 342, 348), (312, 320, 230), (291, 349, 282), (346, 316, 338), (348, 342, 350), (286, 325, 335), (237, 318, 329), (342, 306, 323), (348, 351, 336), (285, 341, 294), (331, 308, 352), (330, 328, 305), (302, 307, 353), (307, 293, 353), (350, 342, 354), (326, 344, 355), (333, 298, 356), (342, 323, 354), (357, 355, 344), (322, 332, 358), (312, 359, 320), (345, 326, 355), (320, 359, 319), (360, 361, 362), (291, 302, 353), (347, 299, 319), (329, 363, 292), (313, 278, 333), (297, 292, 340), (362, 364, 365), (330, 309, 366), (355, 357, 345), (357, 344, 367), (347, 360, 334), (357, 367, 368), (358, 337, 322), (362, 361, 364), (369, 348, 350), (315, 331, 338), (345, 357, 368), (293, 304, 353), (319, 359, 370), (351, 348, 371), (308, 334, 372), (373, 374, 375), (344, 376, 367), (377, 311, 346), (260, 340, 312), (285, 282, 349), (362, 372, 360), (344, 301, 376), (298, 303, 356), (378, 292, 363), (301, 311, 377), (347, 361, 360), (372, 362, 365), (346, 338, 377), (358, 332, 327), (343, 336, 351), (372, 334, 360), (353, 349, 291), (325, 324, 379), (371, 348, 369), (343, 373, 303), (340, 292, 378), (380, 285, 349), (373, 343, 374), (251, 379, 324), (313, 379, 251), (308, 372, 352), (381, 330, 366), (364, 361, 382), (341, 285, 380), (383, 373, 375), (330, 381, 384), (343, 351, 385), (347, 319, 382), (386, 365, 364), (338, 331, 387), (337, 358, 327), (374, 388, 375), (350, 354, 369), (382, 386, 364), (309, 341, 389), (383, 303, 373), (385, 374, 343), (381, 390, 384), (330, 391, 328), (337, 323, 321), (389, 366, 309), (378, 359, 312), (345, 368, 392), (393, 333, 356), (325, 379, 394), (382, 361, 347), (359, 378, 370), (328, 395, 318), (313, 333, 393), (376, 301, 396), (397, 391, 330), (312, 340, 378), (372, 398, 352), (331, 352, 387), (388, 383, 375), (301, 377, 399), (339, 345, 392), (304, 335, 400), (330, 384, 397), (335, 325, 401), (349, 353, 402), (390, 381, 366), (329, 403, 363), (354, 323, 404), (401, 325, 394), (405, 385, 351), (389, 341, 406), (370, 378, 407), (369, 354, 404), (338, 387, 377), (374, 385, 405), (356, 303, 408), (323, 409, 404), (323, 337, 409), (378, 363, 410), (406, 341, 411), (327, 339, 412), (404, 371, 369), (353, 304, 402), (304, 400, 402), (370, 407, 413), (407, 378, 414), (408, 303, 383), (399, 396, 301), (393, 356, 415), (412, 339, 392), (387, 352, 398), (368, 367, 392), (416, 417, 413), (411, 418, 419), (411, 341, 420), (366, 421, 390), (416, 413, 407), (380, 349, 422), (423, 313, 393), (417, 370, 413), (374, 424, 388), (318, 425, 329), (389, 421, 366), (349, 402, 422), (379, 313, 394), (419, 406, 411), (319, 370, 426), (380, 420, 341), (394, 313, 423), (427, 428, 429), (337, 327, 412), (418, 411, 420), (387, 398, 430), (351, 371, 431), (423, 393, 415), (409, 337, 412), (376, 392, 367), (370, 417, 426), (387, 399, 377), (372, 365, 432), (427, 422, 402), (402, 428, 427), (363, 403, 410), (424, 374, 405), (386, 432, 365), (405, 351, 433), (399, 387, 430), (391, 397, 434), (378, 410, 414), (429, 422, 427), (434, 384, 390), (376, 396, 435), (436, 383, 437), (383, 388, 437), (438, 416, 407), (319, 426, 439), (400, 335, 440), (407, 414, 438), (419, 418, 441), (415, 442, 423), (397, 384, 434), (328, 391, 395), (319, 443, 382), (356, 408, 415), (444, 422, 429), (424, 405, 433), (428, 402, 445), (428, 446, 429), (380, 447, 420), (425, 318, 395), (448, 415, 408), (430, 398, 449), (450, 402, 400), (386, 382, 432), (376, 435, 392), (412, 392, 451), (440, 335, 401), (424, 437, 388), (439, 443, 319), (404, 409, 431), (404, 431, 371), (416, 438, 452), (453, 394, 423), (403, 329, 425), (454, 415, 455), (380, 422, 447), (406, 419, 441), (434, 390, 421), (444, 429, 446), (439, 456, 443), (406, 457, 389), (417, 416, 458), (432, 382, 443), (450, 445, 402), (447, 422, 444), (436, 408, 383), (442, 415, 454), (398, 372, 432), (457, 406, 441), (433, 351, 431), (454, 455, 459), (391, 460, 395), (391, 434, 460), (394, 461, 401), (389, 434, 421), (435, 451, 392), (416, 452, 458), (445, 446, 428), (432, 443, 398), (462, 441, 418), (445, 450, 463), (417, 458, 426), (418, 420, 462), (423, 442, 453), (401, 461, 464), (396, 399, 465), (466, 454, 459), (455, 415, 448), (464, 440, 401), (466, 442, 454), (467, 455, 448), (457, 441, 462), (468, 469, 465), (452, 438, 470), (430, 449, 471), (463, 446, 445), (394, 453, 461), (409, 412, 472), (420, 447, 462), (414, 470, 438), (473, 408, 436), (389, 457, 474), (403, 475, 410), (453, 442, 476), (459, 455, 467), (477, 409, 472), (465, 399, 468), (478, 479, 410), (470, 458, 452), (475, 478, 410), (435, 396, 465), (480, 471, 449), (481, 410, 479), (443, 456, 482), (425, 483, 484), (399, 430, 485), (483, 425, 395), (472, 412, 486), (466, 476, 442), (463, 444, 446), (458, 470, 426), (470, 414, 487), (434, 389, 474), (400, 440, 488), (468, 489, 469), (478, 490, 479), (437, 424, 433), (468, 399, 491), (492, 469, 489), (469, 492, 493), (451, 486, 412), (449, 398, 494), (436, 437, 495), (414, 410, 487), (400, 488, 450), (465, 469, 493), (460, 483, 395), (496, 497, 472), (426, 470, 439), (484, 403, 425), (409, 498, 431), (497, 496, 499), (500, 433, 431), (408, 473, 501), (502, 410, 503), (504, 480, 449), (505, 443, 482), (506, 507, 451), (444, 463, 508), (503, 410, 481), (473, 436, 509), (489, 468, 491), (430, 471, 485), (439, 470, 510), (506, 451, 511), (487, 410, 502), (408, 501, 448), (460, 434, 474), (457, 462, 474), (496, 472, 512), (399, 485, 491), (463, 450, 513), (435, 465, 493), (451, 435, 514), (475, 403, 515), (506, 516, 507), (451, 514, 511), (444, 508, 447), (509, 436, 517), (512, 472, 486), (497, 499, 518), (490, 519, 479), (437, 433, 495), (409, 477, 498), (479, 519, 481), (462, 447, 474), (431, 498, 520), (499, 496, 512), (471, 480, 504), (521, 476, 466), (467, 448, 521), (522, 478, 475), (523, 461, 453), (472, 497, 477), (470, 487, 510), (456, 439, 510), (486, 451, 507), (522, 524, 478), (515, 522, 475), (525, 443, 505), (440, 464, 526), (464, 461, 527), (497, 518, 477), (526, 464, 528), (490, 478, 524), (449, 494, 504), (459, 467, 521), (450, 488, 529), (466, 459, 521), (525, 398, 443), (494, 398, 525), (500, 520, 530), (403, 484, 515), (516, 506, 531), (485, 471, 532), (509, 517, 533), (492, 489, 534), (490, 524, 519), (440, 535, 488), (431, 520, 500), (530, 536, 500), (481, 519, 503), (464, 527, 528), (440, 526, 537), (491, 534, 489), (538, 471, 504), (513, 508, 463), (539, 500, 536), (487, 502, 540), (436, 495, 517), (541, 448, 501), (507, 516, 531), (526, 528, 542), (453, 476, 543), (506, 511, 531), (536, 530, 544), (527, 461, 523), (482, 456, 545), (532, 471, 538), (486, 507, 546), (521, 448, 541), (493, 547, 435), (547, 514, 435), (504, 494, 548), (511, 549, 531), (460, 550, 551), (552, 541, 501), (484, 483, 553), (521, 552, 476), (460, 474, 550), (433, 500, 539), (447, 554, 474), (508, 554, 447), (533, 555, 509), (531, 546, 507), (492, 534, 493), (476, 552, 543), (512, 486, 556), (548, 494, 557), (544, 530, 558), (510, 487, 559), (518, 560, 477), (499, 512, 560), (499, 560, 518), (517, 495, 561), (474, 562, 550), (530, 520, 558), (563, 564, 484), (521, 541, 552), (503, 519, 565), (477, 560, 566), (453, 543, 523), (552, 501, 543), (537, 567, 440), (501, 473, 568), (563, 569, 564), (487, 540, 570), (571, 456, 510), (560, 512, 566), (565, 519, 524), (474, 554, 562), (563, 484, 553), (534, 547, 493), (502, 503, 565), (505, 482, 572), (534, 491, 485), (473, 509, 555), (573, 488, 574), (569, 563, 553), (545, 456, 575), (515, 484, 564), (574, 488, 535), (533, 517, 576), (504, 548, 538), (564, 569, 577), (573, 529, 488), (513, 450, 529), (524, 522, 565), (567, 535, 440), (540, 502, 578), (508, 513, 579), (537, 526, 542), (498, 477, 566), (573, 574, 580), (543, 501, 581), (495, 433, 539), (559, 487, 570), (544, 539, 536), (542, 528, 527), (582, 460, 551), (482, 545, 572), (511, 514, 549), (581, 501, 568), (483, 460, 583), (460, 582, 583), (584, 540, 578), (525, 505, 585), (531, 549, 546), (586, 508, 579), (527, 523, 587), (557, 538, 548), (555, 533, 576), (494, 525, 588), (494, 588, 557), (575, 456, 571), (558, 520, 589), (566, 556, 498), (485, 532, 590), (554, 508, 586), (505, 572, 585), (589, 520, 498), (538, 557, 532), (539, 544, 591), (542, 527, 587), (592, 593, 539), (545, 575, 572), (517, 561, 576), (565, 522, 515), (567, 537, 594), (571, 510, 559), (512, 556, 566), (584, 570, 540), (595, 596, 582), (514, 547, 597), (584, 578, 598), (591, 544, 558), (599, 577, 569), (525, 600, 588), (595, 582, 551), (599, 569, 553), (601, 602, 543), (486, 546, 556), (585, 600, 525), (537, 542, 603), (601, 543, 581), (597, 604, 514), (553, 483, 605), (549, 514, 606), (568, 473, 555), (535, 567, 607), (574, 535, 607), (532, 557, 608), (603, 542, 609), (589, 498, 556), (578, 502, 610), (596, 595, 611), (495, 539, 593), (483, 583, 605), (589, 591, 558), (612, 564, 577), (502, 565, 613), (556, 546, 606), (599, 553, 605), (580, 574, 614), (589, 556, 615), (616, 583, 582), (590, 532, 608), (592, 539, 591), (587, 609, 542), (579, 513, 617), (594, 537, 603), (591, 589, 592), (582, 596, 616), (611, 595, 551), (574, 607, 614), (543, 602, 523), (546, 549, 606), (557, 588, 608), (584, 618, 570), (619, 586, 620), (547, 534, 485), (562, 621, 550), (515, 564, 622), (623, 529, 573), (601, 581, 624), (568, 625, 581), (572, 626, 585), (620, 586, 579), (513, 627, 617), (608, 588, 628), (502, 613, 610), (605, 612, 599), (585, 626, 571), (592, 589, 615), (626, 572, 575), (555, 625, 568), (559, 570, 629), (630, 621, 562), (631, 570, 618), (612, 577, 599), (565, 515, 613), (576, 625, 555), (570, 631, 632), (606, 514, 604), (618, 584, 598), (633, 586, 619), (634, 561, 495), (570, 632, 629), (580, 635, 573), (597, 636, 604), (562, 554, 637), (593, 592, 615), (614, 635, 580), (562, 638, 630), (601, 639, 602), (571, 559, 585), (594, 603, 609), (623, 573, 635), (571, 626, 575), (613, 515, 622), (576, 561, 625), (578, 610, 640), (550, 641, 551), (642, 495, 593), (554, 586, 633), (622, 564, 612), (601, 624, 639), (594, 609, 587), (578, 640, 598), (594, 643, 567), (644, 636, 597), (597, 547, 645), (556, 606, 646), (638, 562, 637), (485, 590, 547), (600, 585, 559), (643, 587, 523), (561, 634, 625), (596, 611, 616), (551, 641, 611), (615, 556, 646), (554, 633, 637), (621, 647, 550), (529, 627, 513), (633, 619, 620), (621, 630, 647), (648, 588, 649), (607, 635, 614), (612, 605, 650), (523, 602, 651), (588, 600, 649), (634, 495, 642), (618, 652, 631), (643, 594, 587), (616, 611, 641), (523, 651, 643), (616, 653, 583), (623, 627, 529), (632, 631, 640), (617, 620, 579), (581, 654, 624), (600, 559, 655), (608, 628, 656), (635, 607, 623), (567, 657, 607), (640, 652, 598), (655, 649, 600), (650, 605, 583), (655, 559, 629), (656, 658, 608), (634, 581, 625), (658, 590, 608), (652, 618, 598), (588, 648, 628), (630, 638, 659), (640, 631, 652), (617, 627, 660), (659, 647, 630), (606, 604, 661), (628, 648, 662), (639, 624, 663), (638, 637, 659), (613, 664, 610), (661, 604, 665), (620, 617, 633), (666, 644, 597), (648, 649, 667), (668, 644, 666), (641, 653, 616), (669, 623, 607), (612, 650, 622), (627, 623, 669), (670, 547, 590), (645, 547, 670), (604, 636, 665), (646, 606, 671), (647, 659, 637), (643, 651, 672), (624, 654, 663), (583, 653, 650), (550, 653, 641), (646, 673, 615), (593, 615, 674), (675, 615, 673), (654, 581, 676), (567, 643, 657), (606, 661, 677), (678, 674, 615), (642, 593, 679), (597, 645, 665), (669, 607, 657), (656, 680, 658), (629, 681, 655), (637, 633, 682), (602, 639, 683), (683, 639, 684), (632, 640, 610), (685, 610, 664), (550, 647, 653), (597, 665, 666), (671, 606, 677), (686, 667, 649), (683, 651, 602), (634, 687, 581), (675, 678, 615), (636, 644, 668), (636, 688, 665), (689, 642, 690), (613, 622, 664), (634, 642, 689), (691, 656, 628), (665, 688, 666), (690, 642, 692), (629, 632, 693), (682, 633, 694), (633, 617, 694), (682, 647, 637), (650, 653, 695), (649, 696, 686), (590, 658, 697), (664, 698, 685), (680, 656, 699), (700, 646, 671), (681, 629, 693), (668, 688, 636), (701, 622, 650), (679, 692, 642), (654, 702, 663), (667, 703, 648), (663, 684, 639), (703, 662, 648), (704, 701, 650), (689, 687, 634), (670, 590, 697), (643, 705, 657), (680, 706, 658), (704, 650, 695), (676, 702, 654), (647, 682, 653), (655, 681, 707), (697, 658, 706), (649, 655, 696), (693, 632, 708), (694, 617, 660), (657, 709, 669), (700, 671, 710), (581, 687, 676), (668, 666, 688), (672, 711, 643), (703, 667, 686), (661, 665, 712), (702, 651, 683), (680, 699, 706), (710, 671, 713), (675, 673, 714), (627, 715, 660), (671, 677, 716), (670, 717, 645), (669, 709, 718), (676, 651, 702), (632, 610, 719), (684, 702, 683), (700, 673, 646), (684, 663, 702), (593, 674, 679), (698, 664, 720), (685, 721, 610), (709, 657, 722), (689, 690, 723), (669, 724, 627), (725, 699, 656), (656, 691, 725), (686, 696, 703), (664, 622, 726), (714, 727, 675), (681, 693, 728), (671, 716, 713), (705, 729, 657), (730, 643, 711), (653, 682, 731), (706, 691, 697), (703, 732, 662), (732, 703, 696), (632, 719, 708), (716, 677, 733), (655, 732, 696), (657, 729, 722), (734, 732, 655), (662, 732, 734), (706, 725, 691), (735, 653, 731), (724, 669, 718), (691, 628, 697), (643, 730, 705), (665, 645, 712), (628, 662, 734), (660, 715, 736), (653, 737, 695), (714, 673, 738), (720, 664, 726), (675, 727, 739), (687, 689, 740), (685, 698, 741), (742, 627, 724), (653, 735, 737), (627, 742, 743), (645, 717, 712), (715, 627, 743), (694, 744, 682), (699, 725, 706), (675, 739, 678), (670, 697, 745), (679, 674, 746), (718, 709, 747), (661, 712, 748), (695, 749, 704), (719, 610, 721), (713, 750, 710), (672, 651, 676), (700, 751, 673), (692, 679, 752), (753, 754, 672), (734, 655, 707), (755, 726, 622), (693, 708, 756), (701, 704, 757), (682, 758, 731), (711, 672, 754), (733, 677, 750), (694, 660, 759), (738, 727, 714), (677, 710, 750), (746, 752, 679), (661, 748, 760), (723, 690, 692), (701, 755, 622), (677, 661, 760), (697, 628, 745), (737, 761, 695), (750, 713, 716), (721, 685, 741), (676, 687, 762), (689, 763, 740), (681, 728, 707), (746, 674, 764), (738, 673, 751), (765, 709, 722), (730, 711, 766), (720, 741, 698), (700, 710, 767), (682, 744, 758), (711, 754, 766), (768, 672, 676), (716, 733, 750), (726, 769, 720), (759, 660, 736), (676, 770, 768), (771, 772, 748), (674, 678, 773), (734, 707, 774), (712, 771, 748), (740, 763, 746), (744, 694, 775), (760, 710, 677), (693, 756, 728), (776, 695, 761), (765, 747, 709), (689, 723, 763), (753, 672, 768), (704, 749, 757), (695, 776, 749), (708, 719, 777), (721, 741, 769), (701, 757, 778), (676, 762, 770), (755, 721, 726), (779, 715, 743), (756, 708, 780), (763, 752, 746), (718, 747, 781), (757, 776, 778), (736, 715, 779), (766, 754, 782), (775, 694, 759), (767, 710, 760), (735, 783, 737), (712, 717, 784), (776, 757, 749), (721, 769, 726), (773, 678, 751), (670, 745, 785), (786, 670, 785), (755, 701, 778), (692, 752, 723), (777, 780, 708), (678, 739, 787), (761, 737, 783), (722, 729, 788), (786, 717, 670), (751, 700, 789), (751, 678, 787), (727, 738, 790), (718, 781, 791), (734, 792, 628), (740, 746, 764), (739, 727, 790), (771, 793, 772), (763, 723, 752), (769, 741, 720), (774, 794, 734), (731, 795, 735), (722, 788, 718), (776, 761, 778), (751, 789, 773), (628, 792, 745), (730, 766, 796), (722, 718, 791), (797, 718, 788), (756, 780, 798), (742, 724, 797), (762, 799, 770), (728, 777, 707), (721, 755, 800), (705, 801, 729), (748, 772, 760), (764, 674, 773), (740, 762, 687), (802, 735, 795), (738, 751, 787), (700, 767, 789), (719, 803, 777), (743, 736, 779), (728, 798, 777), (731, 758, 804), (728, 756, 798), (805, 771, 712), (780, 777, 798), (724, 718, 797), (783, 735, 802), (783, 806, 761), (761, 806, 778), (765, 722, 791), (801, 705, 730), (777, 807, 707), (719, 721, 800), (801, 754, 753), (742, 797, 808), (736, 743, 809), (729, 801, 810), (796, 766, 782), (765, 781, 747), (770, 811, 768), (790, 738, 787), (812, 755, 778), (742, 809, 743), (790, 787, 739), (813, 806, 783), (759, 736, 809), (791, 781, 765), (770, 799, 814), (795, 806, 813), (773, 815, 764), (788, 729, 810), (816, 806, 731), (760, 772, 793), (804, 816, 731), (774, 707, 807), (794, 774, 817), (730, 818, 801), (819, 740, 764), (803, 719, 800), (820, 717, 786), (803, 807, 777), (717, 820, 784), (731, 806, 795), (789, 821, 773), (802, 795, 813), (759, 804, 775), (742, 808, 809), (754, 801, 818), (753, 768, 822), (744, 775, 823), (778, 806, 824), (762, 740, 825), (783, 802, 813), (788, 826, 797), (788, 810, 826), (814, 811, 770), (800, 755, 827), (762, 828, 799), (753, 829, 801), (759, 809, 830), (773, 821, 815), (831, 740, 819), (829, 810, 801), (809, 808, 832), (786, 785, 833), (816, 804, 759), (805, 793, 771), (833, 834, 786), (811, 825, 768), (806, 816, 835), (796, 836, 730), (745, 837, 785), (778, 838, 812), (831, 825, 740), (784, 839, 712), (755, 812, 827), (754, 818, 782), (762, 825, 828), (808, 797, 840), (792, 734, 794), (819, 764, 841), (730, 836, 818), (825, 842, 768), (793, 805, 843), (775, 804, 844), (760, 793, 843), (758, 744, 844), (822, 829, 753), (822, 768, 842), (837, 745, 845), (796, 782, 836), (774, 846, 817), (825, 811, 847), (789, 767, 848), (811, 814, 847), (806, 849, 824), (843, 850, 760), (809, 832, 830), (839, 805, 712), (774, 807, 851), (844, 804, 758), (816, 759, 835), (794, 852, 792), (828, 825, 847), (806, 853, 849), (835, 853, 806), (854, 803, 855), (789, 848, 821), (845, 745, 792), (841, 764, 856), (782, 818, 836), (823, 844, 744), (774, 857, 846), (830, 835, 759), (767, 760, 850), (824, 838, 778), (785, 837, 820), (812, 858, 827), (808, 859, 832), (833, 785, 860), (799, 828, 861), (822, 842, 862), (803, 800, 855), (800, 863, 855), (848, 767, 864), (838, 824, 865), (812, 838, 866), (823, 775, 844), (831, 867, 825), (764, 815, 856), (867, 842, 825), (820, 837, 868), (851, 857, 774), (868, 784, 820), (869, 829, 870), (871, 829, 822), (810, 829, 869), (864, 767, 850), (821, 872, 815), (860, 785, 820), (869, 826, 810), (868, 839, 784), (822, 873, 871), (831, 819, 841), (803, 854, 807), (847, 861, 828), (821, 874, 875), (853, 835, 876), (792, 877, 878), (792, 852, 877), (879, 832, 859), (814, 799, 861), (786, 880, 820), (868, 837, 845), (817, 881, 794), (845, 792, 878), (857, 851, 882), (835, 830, 883), (858, 884, 827), (856, 815, 885), (835, 886, 876), (822, 862, 873), (824, 849, 887), (858, 812, 888), (786, 834, 880), (808, 840, 889), (846, 881, 817), (812, 866, 888), (875, 872, 821), (838, 865, 866), (848, 874, 821), (846, 857, 877), (827, 890, 800), (840, 797, 826), (850, 843, 891), (814, 861, 847), (827, 884, 892), (893, 882, 851), (877, 857, 878), (882, 878, 857), (805, 894, 843), (895, 808, 896), (808, 889, 896), (890, 827, 892), (865, 824, 892), (860, 820, 880), (884, 865, 892), (829, 897, 870), (839, 868, 898), (883, 899, 835), (831, 841, 867), (842, 867, 900), (843, 894, 901), (862, 842, 900), (845, 878, 902), (903, 805, 839), (840, 826, 904), (896, 869, 870), (869, 896, 889), (891, 843, 901), (880, 834, 833), (887, 849, 905), (868, 845, 902), (851, 807, 906), (895, 859, 808), (852, 907, 877), (877, 907, 846), (863, 800, 890), (856, 885, 908), (890, 892, 909), (910, 909, 892), (835, 899, 886), (854, 855, 911), (872, 912, 913), (914, 910, 892), (824, 914, 892), (913, 841, 915), (841, 913, 867), (807, 854, 906), (875, 912, 872), (872, 885, 815), (894, 805, 903), (906, 893, 851), (916, 895, 896), (856, 917, 841), (839, 918, 903), (891, 912, 850), (850, 912, 875), (896, 870, 916), (870, 897, 919), (874, 850, 875), (883, 830, 895), (905, 849, 853), (920, 858, 888), (884, 858, 920), (880, 833, 860), (897, 829, 871), (921, 894, 903), (872, 913, 885), (852, 794, 881), (867, 913, 922), (922, 923, 867), (913, 915, 885), (903, 918, 921), (889, 840, 904), (904, 826, 869), (882, 893, 924), (906, 890, 893), (925, 897, 871), (906, 863, 890), (901, 894, 921), (900, 867, 926), (914, 824, 887), (899, 883, 927), (922, 913, 928), (929, 895, 830), (930, 919, 897), (870, 919, 916), (846, 907, 881), (852, 881, 907), (915, 841, 931), (839, 898, 918), (927, 883, 895), (932, 917, 856), (917, 931, 841), (933, 934, 878), (902, 878, 934), (867, 923, 926), (914, 935, 886), (876, 886, 935), (895, 916, 927), (878, 882, 933), (933, 882, 924), (918, 936, 937), (937, 921, 918), (850, 874, 938), (876, 939, 853), (912, 891, 940), (941, 899, 942), (920, 865, 884), (943, 930, 897), (887, 935, 914), (895, 944, 859), (902, 898, 868), (874, 848, 945), (918, 898, 936), (906, 854, 946), (901, 921, 940), (901, 940, 891), (942, 899, 947), (948, 848, 864), (946, 854, 911), (886, 949, 914), (865, 920, 866), (900, 926, 930), (933, 924, 950), (879, 859, 944), (951, 924, 893), (850, 938, 864), (893, 890, 951), (890, 909, 952), (939, 876, 935), (910, 914, 949), (885, 915, 931), (888, 866, 920), (943, 900, 930), (889, 904, 869), (874, 945, 938), (830, 832, 929), (832, 879, 929), (929, 879, 944), (953, 940, 921), (909, 910, 954), (943, 925, 900), (949, 899, 942), (899, 949, 886), (912, 928, 913), (943, 897, 925), (936, 955, 937), (862, 900, 925), (927, 956, 899), (873, 862, 957), (885, 931, 908), (944, 895, 929), (951, 890, 952), (856, 908, 932), (925, 871, 958), (919, 930, 959), (863, 906, 960), (948, 864, 938), (899, 961, 947), (916, 919, 962), (963, 936, 964), (935, 887, 939), (926, 923, 965), (966, 898, 902), (924, 951, 967), (959, 962, 919), (945, 848, 948), (921, 937, 953), (923, 922, 968), (863, 911, 855), (960, 906, 946), (930, 926, 969), (871, 873, 970), (971, 927, 916), (940, 972, 912), (942, 947, 949), (936, 898, 964), (926, 965, 969), (950, 924, 967), (966, 902, 934), (905, 939, 887), (911, 863, 960), (905, 853, 939), (967, 951, 973), (966, 964, 898), (910, 949, 974), (975, 955, 976), (953, 977, 940), (909, 978, 979), (931, 980, 908), (947, 981, 982), (981, 955, 982), (937, 977, 953), (981, 937, 955), (963, 964, 975), (963, 975, 976), (963, 976, 936), (955, 936, 976), (972, 928, 912), (980, 931, 917), (957, 862, 983), (984, 955, 975), (871, 970, 958), (968, 922, 928), (947, 985, 949), (985, 947, 984), (972, 940, 977), (909, 954, 978), (957, 970, 873), (986, 967, 966), (932, 908, 980), (938, 945, 948), (959, 930, 987), (955, 984, 982), (964, 966, 967), (973, 951, 988), (951, 952, 988), (967, 973, 964), (968, 965, 923), (917, 932, 980), (974, 989, 910), (899, 990, 961), (956, 990, 899), (969, 987, 930), (947, 982, 984), (909, 979, 952), (986, 950, 967), (954, 910, 989), (949, 985, 974), (946, 911, 960), (937, 981, 991), (947, 961, 981), (991, 977, 937), (925, 983, 862), (964, 973, 975), (961, 991, 981), (971, 916, 962), (990, 956, 987), (975, 973, 988), (988, 992, 975), (975, 992, 974), (966, 934, 993), (990, 987, 969), (975, 985, 984), (975, 974, 985), (987, 956, 994), (958, 983, 925), (992, 989, 974), (933, 995, 934), (995, 993, 934), (928, 972, 996), (977, 997, 972), (961, 990, 969), (997, 977, 991), (927, 971, 956), (986, 966, 993), (950, 986, 998), (983, 958, 970), (991, 961, 997), (997, 961, 969), (995, 933, 998), (978, 954, 989), (933, 950, 998), (983, 970, 957), (959, 987, 994), (992, 988, 999), (989, 992, 999), (956, 971, 994), (952, 979, 988), (968, 928, 996), (996, 972, 997), (998, 986, 993), (965, 968, 1000), (997, 969, 1001), (995, 998, 993), (988, 979, 999), (959, 971, 962), (996, 1000, 968), (969, 965, 1001), (959, 994, 971), (997, 1001, 996), (1000, 1001, 965), (989, 999, 978), (979, 978, 999), (1001, 1000, 996)])
me_21602_common_fleabane_pulicaria_dysenterica_pollen_grain_001.update()

# ---- objects
ob_light = bpy.data.objects.new('Light', light_light)
ob_camera = bpy.data.objects.new('Camera', cam_camera)
ob_21602_common_fleabane_pulicaria_dysenterica_pollen_grain = bpy.data.objects.new('21602_Common_fleabane_Pulicaria_dysenterica_pollen_grain', me_21602_common_fleabane_pulicaria_dysenterica_pollen_grain_001)

# ---- transforms, parenting, visibility, modifiers, constraints
ob_light.location = (4.076, 1.005, 5.904)
ob_light.rotation_euler = (0.6503, 0.05522, 1.866)
ob_light.lock_rotations_4d = False
ob_light.empty_display_type = 'ARROWS'
ob_light.color = (0.0, 0.0, 0.0, 0.0)
ob_light.lineart.crease_threshold = 0.0
ob_camera.location = (3.95, 9.187, 0.05)
ob_camera.rotation_euler = (1.566, 3.848e-08, 2.735)
ob_camera.lock_rotations_4d = False
ob_camera.empty_display_type = 'ARROWS'
ob_camera.color = (0.0, 0.0, 0.0, 0.0)
ob_camera.display_type = 'WIRE'
ob_camera.lineart.crease_threshold = 0.0
ob_21602_common_fleabane_pulicaria_dysenterica_pollen_grain.location = (0.0, 0.0, 0.0)
ob_21602_common_fleabane_pulicaria_dysenterica_pollen_grain.scale = (0.1, 0.1, 0.1)

# ---- collection membership
col_collection.objects.link(ob_light)
col_collection.objects.link(ob_camera)
col_collection.objects.link(ob_21602_common_fleabane_pulicaria_dysenterica_pollen_grain)

# ---- scene / render settings (as saved in the file)
scene.camera = ob_camera
scene.frame_start = 1; scene.frame_end = 250; scene.frame_set(1)
scene.render.engine = 'BLENDER_EEVEE_NEXT'
scene.render.resolution_x = 400
scene.render.resolution_y = 400
scene.render.film_transparent = True
bpy.context.view_layer.update()
